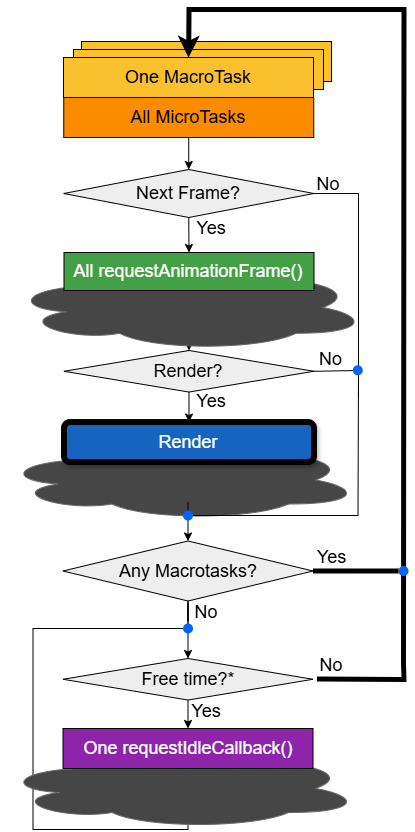

The diagram above was exported from draw.io. Its source (the exported page's mxGraphModel, read from the mxfile embedded in the PNG):
<mxGraphModel dx="2430" dy="1111" grid="1" gridSize="10" guides="1" tooltips="1" connect="1" arrows="1" fold="1" page="1" pageScale="1" pageWidth="827" pageHeight="1169" math="0" shadow="0">
  <root>
    <mxCell id="0" />
    <mxCell id="1" parent="0" />
    <mxCell id="2" value="" style="endArrow=classic;html=1;rounded=0;exitX=0.5;exitY=1;exitDx=0;exitDy=0;entryX=0.5;entryY=0;entryDx=0;entryDy=0;" edge="1" source="3" target="37" parent="1">
      <mxGeometry width="50" height="50" relative="1" as="geometry">
        <mxPoint x="-491" y="586" as="sourcePoint" />
        <mxPoint x="-441" y="536" as="targetPoint" />
      </mxGeometry>
    </mxCell>
    <mxCell id="3" value="&lt;font style=&quot;font-size: 18px;&quot;&gt;All MicroTasks&lt;/font&gt;" style="rounded=0;whiteSpace=wrap;html=1;fillColor=#FB8C00;" vertex="1" parent="1">
      <mxGeometry x="-555.5" y="456" width="250" height="40" as="geometry" />
    </mxCell>
    <mxCell id="4" value="" style="ellipse;shape=cloud;whiteSpace=wrap;html=1;fillColor=#464646;gradientColor=none;strokeColor=#666666;" vertex="1" parent="1">
      <mxGeometry x="-611.5" y="430" width="360" height="86" as="geometry" />
    </mxCell>
    <mxCell id="5" value="&lt;font style=&quot;font-size: 20px;&quot;&gt;All MicroTasks&lt;/font&gt;" style="rounded=0;whiteSpace=wrap;html=1;fillColor=#FB8C00;glass=0;gradientColor=none;" vertex="1" parent="1">
      <mxGeometry x="-556.5" y="627.55" width="250" height="40" as="geometry" />
    </mxCell>
    <mxCell id="6" value="" style="ellipse;shape=cloud;whiteSpace=wrap;html=1;fillColor=#464646;gradientColor=none;strokeColor=#666666;" vertex="1" parent="1">
      <mxGeometry x="-619" y="605.5" width="360" height="80" as="geometry" />
    </mxCell>
    <mxCell id="7" value="" style="endArrow=none;html=1;rounded=0;entryX=0.498;entryY=1.011;entryDx=0;entryDy=0;entryPerimeter=0;" edge="1" source="30" target="8" parent="1">
      <mxGeometry width="50" height="50" relative="1" as="geometry">
        <mxPoint x="-431.5" y="794" as="sourcePoint" />
        <mxPoint x="-431.5" y="975" as="targetPoint" />
        <Array as="points">
          <mxPoint x="-586.5" y="794" />
          <mxPoint x="-586.5" y="995" />
          <mxPoint x="-431.5" y="995" />
        </Array>
      </mxGeometry>
    </mxCell>
    <mxCell id="8" value="&lt;font style=&quot;font-size: 18px;&quot;&gt;All MicroTasks&lt;/font&gt;" style="rounded=0;whiteSpace=wrap;html=1;fillColor=#FB8C00;" vertex="1" parent="1">
      <mxGeometry x="-556" y="934" width="250" height="40" as="geometry" />
    </mxCell>
    <mxCell id="9" value="" style="ellipse;shape=cloud;whiteSpace=wrap;html=1;fillColor=#464646;gradientColor=none;strokeColor=#666666;" vertex="1" parent="1">
      <mxGeometry x="-619" y="914" width="360" height="80" as="geometry" />
    </mxCell>
    <mxCell id="10" value="&lt;font style=&quot;font-size: 18px;&quot;&gt;One MacroTask&lt;/font&gt;" style="rounded=0;whiteSpace=wrap;html=1;fillColor=#FBC02D;" vertex="1" parent="1">
      <mxGeometry x="-538" y="207" width="250" height="40" as="geometry" />
    </mxCell>
    <mxCell id="11" value="&lt;font style=&quot;font-size: 18px;&quot;&gt;One MacroTask&lt;/font&gt;" style="rounded=0;whiteSpace=wrap;html=1;fillColor=#FBC02D;" vertex="1" parent="1">
      <mxGeometry x="-546" y="215" width="250" height="40" as="geometry" />
    </mxCell>
    <mxCell id="12" value="" style="endArrow=classic;html=1;rounded=0;exitX=0.5;exitY=1;exitDx=0;exitDy=0;entryX=0.5;entryY=0;entryDx=0;entryDy=0;" edge="1" source="32" target="22" parent="1">
      <mxGeometry width="50" height="50" relative="1" as="geometry">
        <mxPoint x="-449" y="776" as="sourcePoint" />
        <mxPoint x="-399" y="726" as="targetPoint" />
      </mxGeometry>
    </mxCell>
    <mxCell id="13" value="" style="endArrow=classic;html=1;rounded=0;exitX=0.5;exitY=1;exitDx=0;exitDy=0;entryX=0.5;entryY=0;entryDx=0;entryDy=0;" edge="1" source="5" target="32" parent="1">
      <mxGeometry width="50" height="50" relative="1" as="geometry">
        <mxPoint x="-451" y="706" as="sourcePoint" />
        <mxPoint x="-401" y="656" as="targetPoint" />
      </mxGeometry>
    </mxCell>
    <mxCell id="14" value="" style="shape=ellipse;fillColor=#0065FF;strokeColor=none;html=1;sketch=0;" vertex="1" parent="1">
      <mxGeometry x="-436.5" y="676" width="10" height="10" as="geometry" />
    </mxCell>
    <mxCell id="15" value="&lt;font style=&quot;font-size: 18px;&quot;&gt;One MacroTask&lt;/font&gt;" style="rounded=0;whiteSpace=wrap;html=1;fillColor=#FBC02D;" vertex="1" parent="1">
      <mxGeometry x="-556" y="223" width="250" height="40" as="geometry" />
    </mxCell>
    <mxCell id="16" style="edgeStyle=orthogonalEdgeStyle;rounded=0;orthogonalLoop=1;jettySize=auto;html=1;exitX=0.5;exitY=1;exitDx=0;exitDy=0;entryX=0.5;entryY=0;entryDx=0;entryDy=0;" edge="1" source="17" target="18" parent="1">
      <mxGeometry relative="1" as="geometry" />
    </mxCell>
    <mxCell id="17" value="&lt;font style=&quot;font-size: 18px;&quot;&gt;All MicroTasks&lt;/font&gt;" style="rounded=0;whiteSpace=wrap;html=1;fillColor=#FB8C00;" vertex="1" parent="1">
      <mxGeometry x="-555.75" y="263" width="250" height="40" as="geometry" />
    </mxCell>
    <mxCell id="18" value="&lt;font style=&quot;font-size: 18px;&quot;&gt;Next Frame?&lt;/font&gt;" style="rhombus;whiteSpace=wrap;html=1;fillColor=#EEEEEE;" vertex="1" parent="1">
      <mxGeometry x="-555.75" y="335" width="250" height="48" as="geometry" />
    </mxCell>
    <mxCell id="19" value="&lt;font style=&quot;font-size: 18px; color: rgb(255, 255, 255);&quot;&gt;All requestAnimationFrame()&lt;/font&gt;" style="rounded=0;whiteSpace=wrap;html=1;fillColor=#43A047;" vertex="1" parent="1">
      <mxGeometry x="-555.5" y="418" width="250" height="38" as="geometry" />
    </mxCell>
    <mxCell id="20" value="" style="endArrow=classic;html=1;rounded=0;entryX=0.5;entryY=0;entryDx=0;entryDy=0;exitX=0.5;exitY=1;exitDx=0;exitDy=0;" edge="1" source="18" target="19" parent="1">
      <mxGeometry width="50" height="50" relative="1" as="geometry">
        <mxPoint x="-355.25" y="388.77499999999986" as="sourcePoint" />
        <mxPoint x="-485.75" y="499.55" as="targetPoint" />
        <Array as="points" />
      </mxGeometry>
    </mxCell>
    <mxCell id="21" value="&lt;font style=&quot;font-size: 18px;&quot;&gt;Yes&lt;/font&gt;" style="text;html=1;align=center;verticalAlign=middle;whiteSpace=wrap;rounded=0;" vertex="1" parent="1">
      <mxGeometry x="-438.5" y="378.55" width="60" height="30" as="geometry" />
    </mxCell>
    <mxCell id="22" value="&lt;font style=&quot;font-size: 18px;&quot;&gt;Free time?*&lt;/font&gt;" style="rhombus;whiteSpace=wrap;html=1;fillColor=#EEEEEE;" vertex="1" parent="1">
      <mxGeometry x="-556.5" y="824" width="250" height="41.55" as="geometry" />
    </mxCell>
    <mxCell id="23" value="&lt;font style=&quot;font-size: 18px; color: rgb(255, 255, 255);&quot;&gt;One requestIdleCallback()&lt;/font&gt;" style="rounded=0;whiteSpace=wrap;html=1;fillColor=#8E24AA;" vertex="1" parent="1">
      <mxGeometry x="-556.5" y="894" width="250" height="40" as="geometry" />
    </mxCell>
    <mxCell id="24" value="&lt;font style=&quot;font-size: 18px; color: rgb(255, 255, 255);&quot;&gt;Render&lt;/font&gt;" style="rounded=1;whiteSpace=wrap;html=1;fillColor=#1565C0;strokeColor=#000000;shadow=1;glass=0;strokeWidth=6;" vertex="1" parent="1">
      <mxGeometry x="-555.5" y="587.55" width="250" height="40" as="geometry" />
    </mxCell>
    <mxCell id="25" value="&lt;font style=&quot;font-size: 18px;&quot;&gt;No&lt;/font&gt;" style="text;html=1;align=center;verticalAlign=middle;whiteSpace=wrap;rounded=0;" vertex="1" parent="1">
      <mxGeometry x="-321" y="335" width="60" height="30" as="geometry" />
    </mxCell>
    <mxCell id="26" value="" style="endArrow=classic;html=1;rounded=0;exitX=0.5;exitY=1;exitDx=0;exitDy=0;entryX=0.5;entryY=0;entryDx=0;entryDy=0;" edge="1" source="22" target="23" parent="1">
      <mxGeometry width="50" height="50" relative="1" as="geometry">
        <mxPoint x="-376" y="954" as="sourcePoint" />
        <mxPoint x="-326" y="904" as="targetPoint" />
      </mxGeometry>
    </mxCell>
    <mxCell id="27" value="" style="endArrow=classic;html=1;rounded=0;exitX=1.016;exitY=0.495;exitDx=0;exitDy=0;entryX=0.5;entryY=0;entryDx=0;entryDy=0;strokeWidth=5;exitPerimeter=0;" edge="1" source="22" target="15" parent="1">
      <mxGeometry width="50" height="50" relative="1" as="geometry">
        <mxPoint x="-278.5" y="931.7749999999999" as="sourcePoint" />
        <mxPoint x="-401" y="223" as="targetPoint" />
        <Array as="points">
          <mxPoint x="-215.5" y="845" />
          <mxPoint x="-216" y="829" />
          <mxPoint x="-215.5" y="175" />
          <mxPoint x="-430.5" y="175" />
        </Array>
      </mxGeometry>
    </mxCell>
    <mxCell id="28" value="&lt;font style=&quot;font-size: 18px;&quot;&gt;Yes&lt;/font&gt;" style="text;html=1;align=center;verticalAlign=middle;whiteSpace=wrap;rounded=0;" vertex="1" parent="1">
      <mxGeometry x="-443" y="862" width="60" height="30" as="geometry" />
    </mxCell>
    <mxCell id="29" value="" style="edgeStyle=orthogonalEdgeStyle;rounded=0;orthogonalLoop=1;jettySize=auto;html=1;endArrow=none;startFill=0;" edge="1" source="30" target="32" parent="1">
      <mxGeometry relative="1" as="geometry" />
    </mxCell>
    <mxCell id="30" value="" style="shape=ellipse;fillColor=#0065FF;strokeColor=none;html=1;sketch=0;" vertex="1" parent="1">
      <mxGeometry x="-436.5" y="789" width="10" height="10" as="geometry" />
    </mxCell>
    <mxCell id="31" value="&lt;font style=&quot;font-size: 18px;&quot;&gt;No&lt;/font&gt;" style="text;html=1;align=center;verticalAlign=middle;whiteSpace=wrap;rounded=0;" vertex="1" parent="1">
      <mxGeometry x="-317.75" y="816" width="60" height="30" as="geometry" />
    </mxCell>
    <mxCell id="32" value="&lt;font style=&quot;color: rgb(0, 0, 0);&quot;&gt;&lt;span style=&quot;font-size: 18px;&quot;&gt;&lt;font style=&quot;color: rgb(0, 0, 0);&quot;&gt;Any Macrotasks?&lt;/font&gt;&lt;/span&gt;&lt;/font&gt;" style="rhombus;whiteSpace=wrap;html=1;fillColor=#EEEEEE;" vertex="1" parent="1">
      <mxGeometry x="-556.5" y="706.5" width="250" height="60" as="geometry" />
    </mxCell>
    <mxCell id="33" value="&lt;font style=&quot;font-size: 18px;&quot;&gt;No&lt;/font&gt;" style="text;html=1;align=center;verticalAlign=middle;whiteSpace=wrap;rounded=0;" vertex="1" parent="1">
      <mxGeometry x="-443" y="762.5" width="60" height="30" as="geometry" />
    </mxCell>
    <mxCell id="34" value="" style="endArrow=none;html=1;rounded=0;exitX=1;exitY=0.5;exitDx=0;exitDy=0;strokeWidth=5;" edge="1" parent="1">
      <mxGeometry width="50" height="50" relative="1" as="geometry">
        <mxPoint x="-246.5" y="735.5" as="sourcePoint" />
        <mxPoint x="-246.5" y="736" as="targetPoint" />
      </mxGeometry>
    </mxCell>
    <mxCell id="35" value="" style="endArrow=none;html=1;rounded=0;exitX=1;exitY=0.5;exitDx=0;exitDy=0;strokeWidth=5;" edge="1" source="39" parent="1">
      <mxGeometry width="50" height="50" relative="1" as="geometry">
        <mxPoint x="-308.5" y="736" as="sourcePoint" />
        <mxPoint x="-211" y="736" as="targetPoint" />
      </mxGeometry>
    </mxCell>
    <mxCell id="36" value="&lt;font style=&quot;font-size: 18px;&quot;&gt;Yes&lt;/font&gt;" style="text;html=1;align=center;verticalAlign=middle;whiteSpace=wrap;rounded=0;" vertex="1" parent="1">
      <mxGeometry x="-316.5" y="709" width="57.5" height="27" as="geometry" />
    </mxCell>
    <mxCell id="37" value="&lt;font style=&quot;font-size: 18px;&quot;&gt;&lt;span style=&quot;&quot; data-src-align=&quot;14:1&quot; class=&quot;EzKURWReUAB5oZgtQNkl&quot;&gt;Render?&lt;/span&gt;&lt;/font&gt;" style="rhombus;whiteSpace=wrap;html=1;fillColor=#EEEEEE;" vertex="1" parent="1">
      <mxGeometry x="-555.5" y="516" width="250" height="41.55" as="geometry" />
    </mxCell>
    <mxCell id="38" value="" style="endArrow=none;html=1;rounded=0;exitX=1;exitY=0.5;exitDx=0;exitDy=0;strokeWidth=5;" edge="1" source="32" target="39" parent="1">
      <mxGeometry width="50" height="50" relative="1" as="geometry">
        <mxPoint x="-308" y="737" as="sourcePoint" />
        <mxPoint x="-211" y="736" as="targetPoint" />
      </mxGeometry>
    </mxCell>
    <mxCell id="39" value="" style="shape=ellipse;fillColor=#0065FF;strokeColor=none;html=1;sketch=0;" vertex="1" parent="1">
      <mxGeometry x="-221" y="731.5" width="10" height="10" as="geometry" />
    </mxCell>
    <mxCell id="40" value="&lt;font style=&quot;font-size: 18px;&quot;&gt;Yes&lt;/font&gt;" style="text;html=1;align=center;verticalAlign=middle;whiteSpace=wrap;rounded=0;" vertex="1" parent="1">
      <mxGeometry x="-438.5" y="552" width="60" height="30" as="geometry" />
    </mxCell>
    <mxCell id="41" value="&lt;font style=&quot;font-size: 18px;&quot;&gt;No&lt;/font&gt;" style="text;html=1;align=center;verticalAlign=middle;whiteSpace=wrap;rounded=0;" vertex="1" parent="1">
      <mxGeometry x="-317.25" y="511" width="57.5" height="27" as="geometry" />
    </mxCell>
    <mxCell id="42" value="" style="endArrow=none;html=1;rounded=0;entryX=1;entryY=0.5;entryDx=0;entryDy=0;exitX=1;exitY=0.5;exitDx=0;exitDy=0;" edge="1" source="14" target="37" parent="1">
      <mxGeometry width="50" height="50" relative="1" as="geometry">
        <mxPoint x="-441" y="716" as="sourcePoint" />
        <mxPoint x="-391" y="666" as="targetPoint" />
        <Array as="points">
          <mxPoint x="-261.5" y="681" />
          <mxPoint x="-261" y="536" />
        </Array>
      </mxGeometry>
    </mxCell>
    <mxCell id="43" value="" style="endArrow=none;html=1;rounded=0;exitX=1;exitY=0.5;exitDx=0;exitDy=0;" edge="1" source="18" parent="1">
      <mxGeometry width="50" height="50" relative="1" as="geometry">
        <mxPoint x="-401" y="603" as="sourcePoint" />
        <mxPoint x="-261" y="563" as="targetPoint" />
        <Array as="points">
          <mxPoint x="-261" y="359" />
        </Array>
      </mxGeometry>
    </mxCell>
    <mxCell id="44" value="" style="shape=ellipse;fillColor=#0065FF;strokeColor=none;html=1;sketch=0;" vertex="1" parent="1">
      <mxGeometry x="-266.75" y="530.78" width="10" height="10" as="geometry" />
    </mxCell>
    <mxCell id="45" value="" style="endArrow=classic;html=1;rounded=0;exitX=0.5;exitY=1;exitDx=0;exitDy=0;entryX=0.5;entryY=0;entryDx=0;entryDy=0;" edge="1" source="37" target="24" parent="1">
      <mxGeometry width="50" height="50" relative="1" as="geometry">
        <mxPoint x="-491" y="586" as="sourcePoint" />
        <mxPoint x="-441" y="536" as="targetPoint" />
      </mxGeometry>
    </mxCell>
  </root>
</mxGraphModel>